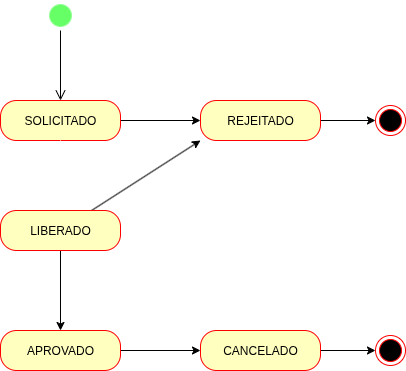

The diagram above was exported from draw.io. Its source (the exported page's mxGraphModel, read from the mxfile embedded in the PNG):
<mxGraphModel dx="618" dy="460" grid="1" gridSize="10" guides="1" tooltips="1" connect="1" arrows="1" fold="1" page="1" pageScale="1" pageWidth="850" pageHeight="1100" math="0" shadow="0">
  <root>
    <mxCell id="0" />
    <mxCell id="1" parent="0" />
    <mxCell id="KuN5sDsaCDdfW-2yw1ti-1" value="" style="ellipse;html=1;shape=startState;fillColor=#66FF66;strokeColor=#99FF99;" parent="1" vertex="1">
      <mxGeometry x="320" y="60" width="30" height="30" as="geometry" />
    </mxCell>
    <mxCell id="KuN5sDsaCDdfW-2yw1ti-2" value="" style="edgeStyle=orthogonalEdgeStyle;html=1;verticalAlign=bottom;endArrow=open;endSize=8;strokeColor=#000000;rounded=0;entryX=0.5;entryY=0;entryDx=0;entryDy=0;" parent="1" source="KuN5sDsaCDdfW-2yw1ti-1" target="KuN5sDsaCDdfW-2yw1ti-3" edge="1">
      <mxGeometry relative="1" as="geometry">
        <mxPoint x="335" y="150" as="targetPoint" />
      </mxGeometry>
    </mxCell>
    <mxCell id="KuN5sDsaCDdfW-2yw1ti-12" value="" style="edgeStyle=orthogonalEdgeStyle;rounded=0;orthogonalLoop=1;jettySize=auto;html=1;" parent="1" source="KuN5sDsaCDdfW-2yw1ti-3" target="KuN5sDsaCDdfW-2yw1ti-11" edge="1">
      <mxGeometry relative="1" as="geometry" />
    </mxCell>
    <mxCell id="KuN5sDsaCDdfW-2yw1ti-3" value="SOLICITADO" style="rounded=1;whiteSpace=wrap;html=1;arcSize=40;fontColor=#000000;fillColor=#ffffc0;strokeColor=#ff0000;" parent="1" vertex="1">
      <mxGeometry x="275" y="160" width="120" height="40" as="geometry" />
    </mxCell>
    <mxCell id="KuN5sDsaCDdfW-2yw1ti-4" value="" style="edgeStyle=orthogonalEdgeStyle;html=1;verticalAlign=bottom;endArrow=open;endSize=8;strokeColor=#FFFFFF;rounded=0;entryX=0.5;entryY=0;entryDx=0;entryDy=0;" parent="1" source="KuN5sDsaCDdfW-2yw1ti-3" target="KuN5sDsaCDdfW-2yw1ti-5" edge="1">
      <mxGeometry relative="1" as="geometry">
        <mxPoint x="335" y="260" as="targetPoint" />
      </mxGeometry>
    </mxCell>
    <mxCell id="KuN5sDsaCDdfW-2yw1ti-13" style="rounded=0;orthogonalLoop=1;jettySize=auto;html=1;entryX=0;entryY=1;entryDx=0;entryDy=0;" parent="1" source="KuN5sDsaCDdfW-2yw1ti-5" target="KuN5sDsaCDdfW-2yw1ti-11" edge="1">
      <mxGeometry relative="1" as="geometry" />
    </mxCell>
    <mxCell id="KuN5sDsaCDdfW-2yw1ti-19" value="" style="edgeStyle=orthogonalEdgeStyle;rounded=0;orthogonalLoop=1;jettySize=auto;html=1;" parent="1" source="KuN5sDsaCDdfW-2yw1ti-5" target="KuN5sDsaCDdfW-2yw1ti-18" edge="1">
      <mxGeometry relative="1" as="geometry" />
    </mxCell>
    <mxCell id="KuN5sDsaCDdfW-2yw1ti-5" value="LIBERADO" style="rounded=1;whiteSpace=wrap;html=1;arcSize=40;fontColor=#000000;fillColor=#ffffc0;strokeColor=#ff0000;" parent="1" vertex="1">
      <mxGeometry x="275" y="270" width="120" height="40" as="geometry" />
    </mxCell>
    <mxCell id="KuN5sDsaCDdfW-2yw1ti-17" style="edgeStyle=orthogonalEdgeStyle;rounded=0;orthogonalLoop=1;jettySize=auto;html=1;entryX=0;entryY=0.5;entryDx=0;entryDy=0;" parent="1" source="KuN5sDsaCDdfW-2yw1ti-11" target="KuN5sDsaCDdfW-2yw1ti-16" edge="1">
      <mxGeometry relative="1" as="geometry" />
    </mxCell>
    <mxCell id="KuN5sDsaCDdfW-2yw1ti-11" value="REJEITADO" style="rounded=1;whiteSpace=wrap;html=1;arcSize=40;fontColor=#000000;fillColor=#ffffc0;strokeColor=#ff0000;" parent="1" vertex="1">
      <mxGeometry x="475" y="160" width="120" height="40" as="geometry" />
    </mxCell>
    <mxCell id="KuN5sDsaCDdfW-2yw1ti-16" value="" style="ellipse;html=1;shape=endState;fillColor=#000000;strokeColor=#ff0000;" parent="1" vertex="1">
      <mxGeometry x="650" y="165" width="30" height="30" as="geometry" />
    </mxCell>
    <mxCell id="KuN5sDsaCDdfW-2yw1ti-21" value="" style="edgeStyle=orthogonalEdgeStyle;rounded=0;orthogonalLoop=1;jettySize=auto;html=1;" parent="1" source="KuN5sDsaCDdfW-2yw1ti-18" target="KuN5sDsaCDdfW-2yw1ti-20" edge="1">
      <mxGeometry relative="1" as="geometry" />
    </mxCell>
    <mxCell id="KuN5sDsaCDdfW-2yw1ti-18" value="APROVADO" style="rounded=1;whiteSpace=wrap;html=1;arcSize=40;fontColor=#000000;fillColor=#ffffc0;strokeColor=#ff0000;" parent="1" vertex="1">
      <mxGeometry x="275" y="390" width="120" height="40" as="geometry" />
    </mxCell>
    <mxCell id="KuN5sDsaCDdfW-2yw1ti-23" style="edgeStyle=orthogonalEdgeStyle;rounded=0;orthogonalLoop=1;jettySize=auto;html=1;entryX=0;entryY=0.5;entryDx=0;entryDy=0;" parent="1" source="KuN5sDsaCDdfW-2yw1ti-20" target="KuN5sDsaCDdfW-2yw1ti-22" edge="1">
      <mxGeometry relative="1" as="geometry" />
    </mxCell>
    <mxCell id="KuN5sDsaCDdfW-2yw1ti-20" value="CANCELADO" style="rounded=1;whiteSpace=wrap;html=1;arcSize=40;fontColor=#000000;fillColor=#ffffc0;strokeColor=#ff0000;" parent="1" vertex="1">
      <mxGeometry x="475" y="390" width="120" height="40" as="geometry" />
    </mxCell>
    <mxCell id="KuN5sDsaCDdfW-2yw1ti-22" value="" style="ellipse;html=1;shape=endState;fillColor=#000000;strokeColor=#ff0000;" parent="1" vertex="1">
      <mxGeometry x="650" y="395" width="30" height="30" as="geometry" />
    </mxCell>
  </root>
</mxGraphModel>